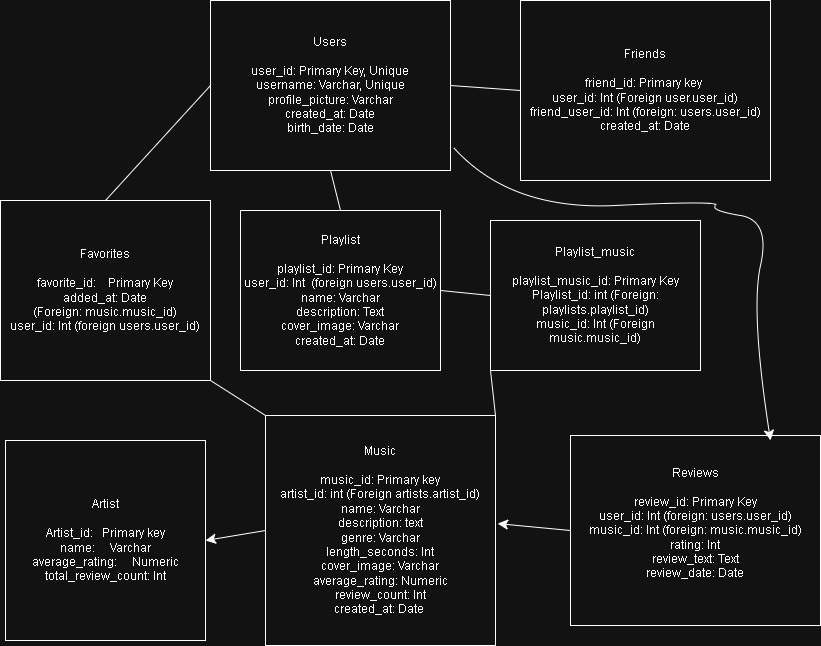

The diagram above was exported from draw.io. Its source (the exported page's mxGraphModel, read from the mxfile embedded in the PNG):
<mxGraphModel dx="1384" dy="816" grid="1" gridSize="10" guides="1" tooltips="1" connect="1" arrows="1" fold="1" page="1" pageScale="1" pageWidth="850" pageHeight="1100" math="0" shadow="0">
  <root>
    <mxCell id="0" />
    <mxCell id="1" parent="0" />
    <mxCell id="AjESIXZh0NlSmdVewd66-1" parent="1" style="whiteSpace=wrap;html=1;aspect=fixed;" value="Artist&lt;div&gt;&lt;br&gt;&lt;/div&gt;&lt;div&gt;Artist_id:&amp;nbsp; &amp;nbsp;Primary key&lt;/div&gt;&lt;div&gt;name:&amp;nbsp; &amp;nbsp; &amp;nbsp;Varchar&lt;/div&gt;&lt;div&gt;average_rating:&amp;nbsp; &amp;nbsp; &amp;nbsp;Numeric&lt;/div&gt;&lt;div&gt;total_review_count: Int&lt;/div&gt;" vertex="1">
      <mxGeometry height="200" width="200" x="15" y="460" as="geometry" />
    </mxCell>
    <mxCell id="f8nk1SLaSQjxDYljsAJQ-1" parent="1" style="rounded=0;whiteSpace=wrap;html=1;" value="Favorites&lt;div&gt;&lt;br&gt;&lt;/div&gt;&lt;div&gt;favorite_id:&amp;nbsp; &amp;nbsp; Primary Key&lt;/div&gt;&lt;div&gt;added_at: Date&lt;br&gt;(Foreign: music.music_id)&lt;/div&gt;&lt;div&gt;user_id: Int (foreign users.user_id)&lt;/div&gt;" vertex="1">
      <mxGeometry height="180" width="210" x="10" y="220" as="geometry" />
    </mxCell>
    <mxCell id="f8nk1SLaSQjxDYljsAJQ-2" parent="1" style="rounded=0;whiteSpace=wrap;html=1;" value="Friends&lt;div&gt;&lt;br&gt;&lt;/div&gt;&lt;div&gt;friend_id: Primary key&amp;nbsp;&lt;/div&gt;&lt;div&gt;user_id: Int (Foreign user.user_id)&lt;/div&gt;&lt;div&gt;friend_user_id: Int (foreign: users.user_id)&lt;/div&gt;&lt;div&gt;created_at: Date&lt;/div&gt;" vertex="1">
      <mxGeometry height="180" width="250" x="530" y="20" as="geometry" />
    </mxCell>
    <mxCell id="f8nk1SLaSQjxDYljsAJQ-3" parent="1" style="rounded=0;whiteSpace=wrap;html=1;" value="Users&lt;div&gt;&lt;br&gt;&lt;/div&gt;&lt;div&gt;user_id: Primary Key, Unique&lt;/div&gt;&lt;div&gt;username: Varchar, Unique&lt;/div&gt;&lt;div&gt;profile_picture: Varchar&lt;/div&gt;&lt;div&gt;created_at: Date&lt;/div&gt;&lt;div&gt;birth_date: Date&lt;/div&gt;" vertex="1">
      <mxGeometry height="170" width="240" x="220" y="20" as="geometry" />
    </mxCell>
    <mxCell id="f8nk1SLaSQjxDYljsAJQ-4" parent="1" style="rounded=0;whiteSpace=wrap;html=1;" value="Reviews&lt;div&gt;&lt;br&gt;&lt;/div&gt;&lt;div&gt;review_id: Primary Key&lt;/div&gt;&lt;div&gt;user_id: Int (foreign: users.user_id)&lt;/div&gt;&lt;div&gt;music_id: Int (foreign: music.music_id)&lt;/div&gt;&lt;div&gt;rating: Int&lt;/div&gt;&lt;div&gt;review_text: Text&lt;/div&gt;&lt;div&gt;review_date: Date&lt;/div&gt;&lt;div&gt;&lt;br&gt;&lt;/div&gt;" vertex="1">
      <mxGeometry height="190" width="250" x="580" y="455" as="geometry" />
    </mxCell>
    <mxCell id="f8nk1SLaSQjxDYljsAJQ-5" parent="1" style="rounded=0;whiteSpace=wrap;html=1;" value="Playlist&lt;div&gt;&lt;br&gt;&lt;/div&gt;&lt;div&gt;playlist_id: Primary Key&lt;/div&gt;&lt;div&gt;user_id: Int&amp;nbsp; (foreign users.user_id)&lt;/div&gt;&lt;div&gt;name: Varchar&lt;/div&gt;&lt;div&gt;description: Text&lt;/div&gt;&lt;div&gt;cover_image: Varchar&lt;/div&gt;&lt;div&gt;created_at: Date&lt;/div&gt;" vertex="1">
      <mxGeometry height="160" width="200" x="250" y="230" as="geometry" />
    </mxCell>
    <mxCell id="f8nk1SLaSQjxDYljsAJQ-6" parent="1" style="rounded=0;whiteSpace=wrap;html=1;" value="Playlist_music&lt;div&gt;&lt;br&gt;&lt;/div&gt;&lt;div&gt;playlist_music_id: Primary Key&lt;/div&gt;&lt;div&gt;Playlist_id: int (Foreign: playlists.playlist_id)&lt;/div&gt;&lt;div&gt;music_id: Int (Foreign music.music_id)&lt;/div&gt;" vertex="1">
      <mxGeometry height="150" width="210" x="500" y="240" as="geometry" />
    </mxCell>
    <mxCell id="f8nk1SLaSQjxDYljsAJQ-7" parent="1" style="rounded=0;whiteSpace=wrap;html=1;" value="Music&lt;div&gt;&lt;br&gt;&lt;/div&gt;&lt;div&gt;music_id: Primary key&lt;/div&gt;&lt;div&gt;artist_id: int (Foreign artists.artist_id)&lt;/div&gt;&lt;div&gt;name: Varchar&lt;/div&gt;&lt;div&gt;description: text&lt;/div&gt;&lt;div&gt;genre: Varchar&lt;/div&gt;&lt;div&gt;length_seconds: Int&lt;/div&gt;&lt;div&gt;cover_image: Varchar&lt;/div&gt;&lt;div&gt;average_rating: Numeric&lt;/div&gt;&lt;div&gt;review_count: Int&lt;/div&gt;&lt;div&gt;&lt;span style=&quot;background-color: transparent; color: light-dark(rgb(0, 0, 0), rgb(255, 255, 255));&quot;&gt;created_at: Date&amp;nbsp;&lt;/span&gt;&lt;/div&gt;" vertex="1">
      <mxGeometry height="230" width="230" x="275" y="435" as="geometry" />
    </mxCell>
    <mxCell id="f8nk1SLaSQjxDYljsAJQ-8" edge="1" parent="1" source="f8nk1SLaSQjxDYljsAJQ-4" style="endArrow=classic;html=1;rounded=0;fontSize=12;startSize=8;endSize=8;curved=1;exitX=0;exitY=0.5;exitDx=0;exitDy=0;entryX=1.009;entryY=0.47;entryDx=0;entryDy=0;entryPerimeter=0;" target="f8nk1SLaSQjxDYljsAJQ-7" value="">
      <mxGeometry height="50" relative="1" width="50" as="geometry">
        <mxPoint x="540" y="420" as="sourcePoint" />
        <mxPoint x="590" y="370" as="targetPoint" />
      </mxGeometry>
    </mxCell>
    <mxCell id="f8nk1SLaSQjxDYljsAJQ-9" edge="1" parent="1" source="f8nk1SLaSQjxDYljsAJQ-7" style="endArrow=classic;html=1;rounded=0;fontSize=12;startSize=8;endSize=8;curved=1;exitX=0;exitY=0.5;exitDx=0;exitDy=0;entryX=1;entryY=0.5;entryDx=0;entryDy=0;" target="AjESIXZh0NlSmdVewd66-1" value="">
      <mxGeometry height="50" relative="1" width="50" as="geometry">
        <mxPoint x="540" y="390" as="sourcePoint" />
        <mxPoint x="590" y="340" as="targetPoint" />
      </mxGeometry>
    </mxCell>
    <mxCell id="f8nk1SLaSQjxDYljsAJQ-10" edge="1" parent="1" source="f8nk1SLaSQjxDYljsAJQ-1" style="endArrow=none;html=1;rounded=0;fontSize=12;startSize=8;endSize=8;curved=1;exitX=1;exitY=1;exitDx=0;exitDy=0;entryX=0;entryY=0;entryDx=0;entryDy=0;" target="f8nk1SLaSQjxDYljsAJQ-7" value="">
      <mxGeometry height="50" relative="1" width="50" as="geometry">
        <mxPoint x="540" y="360" as="sourcePoint" />
        <mxPoint x="590" y="310" as="targetPoint" />
      </mxGeometry>
    </mxCell>
    <mxCell id="f8nk1SLaSQjxDYljsAJQ-13" edge="1" parent="1" source="f8nk1SLaSQjxDYljsAJQ-1" style="endArrow=none;html=1;rounded=0;fontSize=12;startSize=8;endSize=8;curved=1;exitX=0.5;exitY=0;exitDx=0;exitDy=0;entryX=0;entryY=0.5;entryDx=0;entryDy=0;" target="f8nk1SLaSQjxDYljsAJQ-3" value="">
      <mxGeometry height="50" relative="1" width="50" as="geometry">
        <mxPoint x="540" y="360" as="sourcePoint" />
        <mxPoint x="590" y="310" as="targetPoint" />
      </mxGeometry>
    </mxCell>
    <mxCell id="f8nk1SLaSQjxDYljsAJQ-14" edge="1" parent="1" source="f8nk1SLaSQjxDYljsAJQ-3" style="endArrow=none;html=1;rounded=0;fontSize=12;startSize=8;endSize=8;curved=1;exitX=1;exitY=0.5;exitDx=0;exitDy=0;entryX=0;entryY=0.5;entryDx=0;entryDy=0;" target="f8nk1SLaSQjxDYljsAJQ-2" value="">
      <mxGeometry height="50" relative="1" width="50" as="geometry">
        <mxPoint x="540" y="360" as="sourcePoint" />
        <mxPoint x="590" y="310" as="targetPoint" />
      </mxGeometry>
    </mxCell>
    <mxCell id="f8nk1SLaSQjxDYljsAJQ-15" edge="1" parent="1" source="f8nk1SLaSQjxDYljsAJQ-5" style="endArrow=none;html=1;rounded=0;fontSize=12;startSize=8;endSize=8;curved=1;entryX=0.5;entryY=1;entryDx=0;entryDy=0;exitX=0.5;exitY=0;exitDx=0;exitDy=0;" target="f8nk1SLaSQjxDYljsAJQ-3" value="">
      <mxGeometry height="50" relative="1" width="50" as="geometry">
        <mxPoint x="250" y="350" as="sourcePoint" />
        <mxPoint x="300" y="300" as="targetPoint" />
      </mxGeometry>
    </mxCell>
    <mxCell id="f8nk1SLaSQjxDYljsAJQ-16" edge="1" parent="1" source="f8nk1SLaSQjxDYljsAJQ-7" style="endArrow=none;html=1;rounded=0;fontSize=12;startSize=8;endSize=8;curved=1;entryX=0;entryY=1;entryDx=0;entryDy=0;exitX=1;exitY=0;exitDx=0;exitDy=0;" target="f8nk1SLaSQjxDYljsAJQ-6" value="">
      <mxGeometry height="50" relative="1" width="50" as="geometry">
        <mxPoint x="250" y="500" as="sourcePoint" />
        <mxPoint x="300" y="450" as="targetPoint" />
      </mxGeometry>
    </mxCell>
    <mxCell id="f8nk1SLaSQjxDYljsAJQ-17" edge="1" parent="1" source="f8nk1SLaSQjxDYljsAJQ-5" style="endArrow=none;html=1;rounded=0;fontSize=12;startSize=8;endSize=8;curved=1;entryX=0;entryY=0.5;entryDx=0;entryDy=0;exitX=1;exitY=0.5;exitDx=0;exitDy=0;" target="f8nk1SLaSQjxDYljsAJQ-6" value="">
      <mxGeometry height="50" relative="1" width="50" as="geometry">
        <mxPoint x="250" y="500" as="sourcePoint" />
        <mxPoint x="300" y="450" as="targetPoint" />
      </mxGeometry>
    </mxCell>
    <mxCell id="f8nk1SLaSQjxDYljsAJQ-19" edge="1" parent="1" source="f8nk1SLaSQjxDYljsAJQ-3" style="endArrow=classic;html=1;rounded=0;fontSize=12;startSize=8;endSize=8;curved=1;entryX=0.8;entryY=0.026;entryDx=0;entryDy=0;entryPerimeter=0;exitX=1.014;exitY=0.867;exitDx=0;exitDy=0;exitPerimeter=0;" target="f8nk1SLaSQjxDYljsAJQ-4" value="">
      <mxGeometry height="50" relative="1" width="50" as="geometry">
        <Array as="points">
          <mxPoint x="520" y="230" />
          <mxPoint x="730" y="220" />
          <mxPoint x="720" y="230" />
          <mxPoint x="780" y="240" />
          <mxPoint x="760" y="330" />
        </Array>
        <mxPoint x="360" y="460" as="sourcePoint" />
        <mxPoint x="410" y="410" as="targetPoint" />
      </mxGeometry>
    </mxCell>
  </root>
</mxGraphModel>